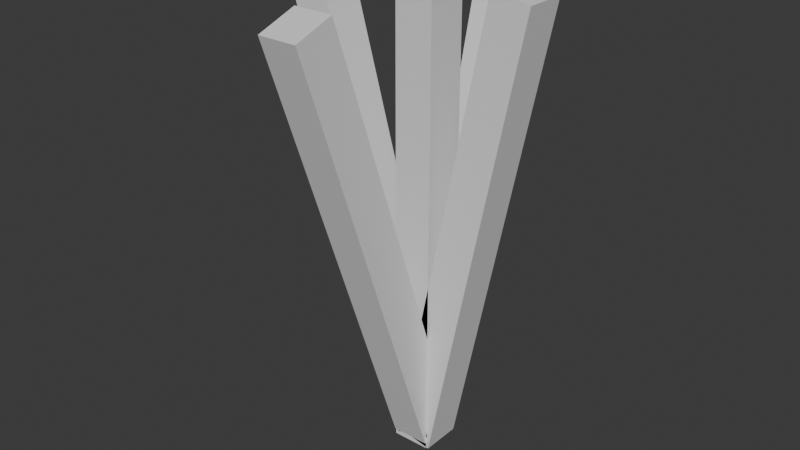 # Source: untitled.blend  (saved by Blender 4.0.36; exported with 4.5.12 LTS)
import bpy
from mathutils import Matrix  # noqa: F401  (used for matrix-valued properties, if any)

bpy.ops.wm.read_factory_settings(use_empty=True)
scene = bpy.context.scene
scene.name = 'Scene'

# ---- collections
col_collection = bpy.data.collections.new('Collection'); scene.collection.children.link(col_collection)

# ---- materials (node trees are filled in below, after node groups)
mat_material = bpy.data.materials.new('Material')
mat_material.alpha_threshold = 0.0
mat_material.use_transparent_shadow = False
mat_material.roughness = 0.5
mat_material.line_color = (0.0, 0.0, 0.0, 1.0)
mat_material_001 = bpy.data.materials.new('Material.001')
mat_material_001.alpha_threshold = 0.0
mat_material_001.use_transparent_shadow = False
mat_material_001.roughness = 0.5
mat_material_001.line_color = (0.0, 0.0, 0.0, 1.0)
mat_material_002 = bpy.data.materials.new('Material.002')
mat_material_002.alpha_threshold = 0.0
mat_material_002.use_transparent_shadow = False
mat_material_002.roughness = 0.5
mat_material_002.line_color = (0.0, 0.0, 0.0, 1.0)
mat_material_003 = bpy.data.materials.new('Material.003')
mat_material_003.alpha_threshold = 0.0
mat_material_003.use_transparent_shadow = False
mat_material_003.roughness = 0.5
mat_material_003.line_color = (0.0, 0.0, 0.0, 1.0)
mat_material_004 = bpy.data.materials.new('Material.004')
mat_material_004.alpha_threshold = 0.0
mat_material_004.use_transparent_shadow = False
mat_material_004.roughness = 0.5
mat_material_004.line_color = (0.0, 0.0, 0.0, 1.0)

# ---- material node trees
mat_material.use_nodes = True; mat_material.node_tree.nodes.clear()
_N = mat_material.node_tree.nodes; _L = mat_material.node_tree.links
n0 = _N.new('ShaderNodeOutputMaterial'); n0.name = 'Material Output'; n0.location = (300, 300)
n1 = _N.new('ShaderNodeBsdfPrincipled'); n1.name = 'Principled BSDF'; n1.location = (10, 300)
n1.inputs[3].default_value = 1.45
_L.new(n1.outputs[0], n0.inputs[0])
n0.is_active_output = True
mat_material_001.use_nodes = True; mat_material_001.node_tree.nodes.clear()
_N = mat_material_001.node_tree.nodes; _L = mat_material_001.node_tree.links
n0 = _N.new('ShaderNodeOutputMaterial'); n0.name = 'Material Output'; n0.location = (300, 300)
n1 = _N.new('ShaderNodeBsdfPrincipled'); n1.name = 'Principled BSDF'; n1.location = (10, 300)
n1.inputs[3].default_value = 1.45
_L.new(n1.outputs[0], n0.inputs[0])
n0.is_active_output = True
mat_material_002.use_nodes = True; mat_material_002.node_tree.nodes.clear()
_N = mat_material_002.node_tree.nodes; _L = mat_material_002.node_tree.links
n0 = _N.new('ShaderNodeOutputMaterial'); n0.name = 'Material Output'; n0.location = (300, 300)
n1 = _N.new('ShaderNodeBsdfPrincipled'); n1.name = 'Principled BSDF'; n1.location = (10, 300)
n1.inputs[3].default_value = 1.45
_L.new(n1.outputs[0], n0.inputs[0])
n0.is_active_output = True
mat_material_003.use_nodes = True; mat_material_003.node_tree.nodes.clear()
_N = mat_material_003.node_tree.nodes; _L = mat_material_003.node_tree.links
n0 = _N.new('ShaderNodeOutputMaterial'); n0.name = 'Material Output'; n0.location = (300, 300)
n1 = _N.new('ShaderNodeBsdfPrincipled'); n1.name = 'Principled BSDF'; n1.location = (10, 300)
n1.inputs[3].default_value = 1.45
_L.new(n1.outputs[0], n0.inputs[0])
n0.is_active_output = True
mat_material_004.use_nodes = True; mat_material_004.node_tree.nodes.clear()
_N = mat_material_004.node_tree.nodes; _L = mat_material_004.node_tree.links
n0 = _N.new('ShaderNodeOutputMaterial'); n0.name = 'Material Output'; n0.location = (300, 300)
n1 = _N.new('ShaderNodeBsdfPrincipled'); n1.name = 'Principled BSDF'; n1.location = (10, 300)
n1.inputs[3].default_value = 1.45
_L.new(n1.outputs[0], n0.inputs[0])
n0.is_active_output = True

# ---- world
world_world = bpy.data.worlds.new('World'); scene.world = world_world
world_world.use_nodes = True; world_world.node_tree.nodes.clear()
_N = world_world.node_tree.nodes; _L = world_world.node_tree.links
n0 = _N.new('ShaderNodeOutputWorld'); n0.name = 'World Output'; n0.location = (300, 300)
n1 = _N.new('ShaderNodeBackground'); n1.name = 'Background'; n1.location = (10, 300)
n1.inputs[0].default_value = (0.05088, 0.05088, 0.05088, 1.0)
_L.new(n1.outputs[0], n0.inputs[0])
n0.is_active_output = True
world_world.color = (0.05088, 0.05088, 0.05088)
world_world.use_sun_shadow = False
world_world.sun_shadow_jitter_overblur = 0.0

# ---- meshes
me_cube = bpy.data.meshes.new('Cube')
me_cube.from_pydata([(1.0, 1.0, 1.0), (1.0, 1.0, -1.0), (1.0, -1.0, 1.0), (1.0, -1.0, -1.0), (-1.0, 1.0, 1.0), (-1.0, 1.0, -1.0), (-1.0, -1.0, 1.0), (-1.0, -1.0, -1.0)], [], [(0, 4, 6, 2), (3, 2, 6, 7), (7, 6, 4, 5), (5, 1, 3, 7), (1, 0, 2, 3), (5, 4, 0, 1)])
_uv = me_cube.uv_layers.new(name='UVMap')
_uv.uv.foreach_set('vector', [0.625, 0.5, 0.875, 0.5, 0.875, 0.75, 0.625, 0.75, 0.375, 0.75, 0.625, 0.75, 0.625, 1.0, 0.375, 1.0, 0.375, 0.0, 0.625, 0.0, 0.625, 0.25, 0.375, 0.25, 0.125, 0.5, 0.375, 0.5, 0.375, 0.75, 0.125, 0.75, 0.375, 0.5, 0.625, 0.5, 0.625, 0.75, 0.375, 0.75, 0.375, 0.25, 0.625, 0.25, 0.625, 0.5, 0.375, 0.5])
me_cube.materials.append(mat_material)
me_cube.use_mirror_vertex_groups = False
me_cube.update()
me_cube_001 = bpy.data.meshes.new('Cube.001')
me_cube_001.from_pydata([(1.0, 1.0, 1.0), (1.0, 1.0, -1.0), (1.0, -1.0, 1.0), (1.0, -1.0, -1.0), (-1.0, 1.0, 1.0), (-1.0, 1.0, -1.0), (-1.0, -1.0, 1.0), (-1.0, -1.0, -1.0)], [], [(0, 4, 6, 2), (3, 2, 6, 7), (7, 6, 4, 5), (5, 1, 3, 7), (1, 0, 2, 3), (5, 4, 0, 1)])
_uv = me_cube_001.uv_layers.new(name='UVMap')
_uv.uv.foreach_set('vector', [0.625, 0.5, 0.875, 0.5, 0.875, 0.75, 0.625, 0.75, 0.375, 0.75, 0.625, 0.75, 0.625, 1.0, 0.375, 1.0, 0.375, 0.0, 0.625, 0.0, 0.625, 0.25, 0.375, 0.25, 0.125, 0.5, 0.375, 0.5, 0.375, 0.75, 0.125, 0.75, 0.375, 0.5, 0.625, 0.5, 0.625, 0.75, 0.375, 0.75, 0.375, 0.25, 0.625, 0.25, 0.625, 0.5, 0.375, 0.5])
me_cube_001.materials.append(mat_material_001)
me_cube_001.use_mirror_vertex_groups = False
me_cube_001.update()
me_cube_002 = bpy.data.meshes.new('Cube.002')
me_cube_002.from_pydata([(1.0, 1.0, 1.0), (1.0, 1.0, -1.0), (1.0, -1.0, 1.0), (1.0, -1.0, -1.0), (-1.0, 1.0, 1.0), (-1.0, 1.0, -1.0), (-1.0, -1.0, 1.0), (-1.0, -1.0, -1.0)], [], [(0, 4, 6, 2), (3, 2, 6, 7), (7, 6, 4, 5), (5, 1, 3, 7), (1, 0, 2, 3), (5, 4, 0, 1)])
_uv = me_cube_002.uv_layers.new(name='UVMap')
_uv.uv.foreach_set('vector', [0.625, 0.5, 0.875, 0.5, 0.875, 0.75, 0.625, 0.75, 0.375, 0.75, 0.625, 0.75, 0.625, 1.0, 0.375, 1.0, 0.375, 0.0, 0.625, 0.0, 0.625, 0.25, 0.375, 0.25, 0.125, 0.5, 0.375, 0.5, 0.375, 0.75, 0.125, 0.75, 0.375, 0.5, 0.625, 0.5, 0.625, 0.75, 0.375, 0.75, 0.375, 0.25, 0.625, 0.25, 0.625, 0.5, 0.375, 0.5])
me_cube_002.materials.append(mat_material_002)
me_cube_002.use_mirror_vertex_groups = False
me_cube_002.update()
me_cube_003 = bpy.data.meshes.new('Cube.003')
me_cube_003.from_pydata([(1.0, 1.0, 1.0), (1.0, 1.0, -1.0), (1.0, -1.0, 1.0), (1.0, -1.0, -1.0), (-1.0, 1.0, 1.0), (-1.0, 1.0, -1.0), (-1.0, -1.0, 1.0), (-1.0, -1.0, -1.0)], [], [(0, 4, 6, 2), (3, 2, 6, 7), (7, 6, 4, 5), (5, 1, 3, 7), (1, 0, 2, 3), (5, 4, 0, 1)])
_uv = me_cube_003.uv_layers.new(name='UVMap')
_uv.uv.foreach_set('vector', [0.625, 0.5, 0.875, 0.5, 0.875, 0.75, 0.625, 0.75, 0.375, 0.75, 0.625, 0.75, 0.625, 1.0, 0.375, 1.0, 0.375, 0.0, 0.625, 0.0, 0.625, 0.25, 0.375, 0.25, 0.125, 0.5, 0.375, 0.5, 0.375, 0.75, 0.125, 0.75, 0.375, 0.5, 0.625, 0.5, 0.625, 0.75, 0.375, 0.75, 0.375, 0.25, 0.625, 0.25, 0.625, 0.5, 0.375, 0.5])
me_cube_003.materials.append(mat_material_003)
me_cube_003.use_mirror_vertex_groups = False
me_cube_003.update()
me_cube_004 = bpy.data.meshes.new('Cube.004')
me_cube_004.from_pydata([(1.0, 1.0, 1.0), (1.0, 1.0, -1.0), (1.0, -1.0, 1.0), (1.0, -1.0, -1.0), (-1.0, 1.0, 1.0), (-1.0, 1.0, -1.0), (-1.0, -1.0, 1.0), (-1.0, -1.0, -1.0)], [], [(0, 4, 6, 2), (3, 2, 6, 7), (7, 6, 4, 5), (5, 1, 3, 7), (1, 0, 2, 3), (5, 4, 0, 1)])
_uv = me_cube_004.uv_layers.new(name='UVMap')
_uv.uv.foreach_set('vector', [0.625, 0.5, 0.875, 0.5, 0.875, 0.75, 0.625, 0.75, 0.375, 0.75, 0.625, 0.75, 0.625, 1.0, 0.375, 1.0, 0.375, 0.0, 0.625, 0.0, 0.625, 0.25, 0.375, 0.25, 0.125, 0.5, 0.375, 0.5, 0.375, 0.75, 0.125, 0.75, 0.375, 0.5, 0.625, 0.5, 0.625, 0.75, 0.375, 0.75, 0.375, 0.25, 0.625, 0.25, 0.625, 0.5, 0.375, 0.5])
me_cube_004.materials.append(mat_material_004)
me_cube_004.use_mirror_vertex_groups = False
me_cube_004.update()

# ---- objects
ob_cube = bpy.data.objects.new('Cube', me_cube)
ob_cube_001 = bpy.data.objects.new('Cube.001', me_cube_001)
ob_cube_002 = bpy.data.objects.new('Cube.002', me_cube_002)
ob_cube_003 = bpy.data.objects.new('Cube.003', me_cube_003)
ob_cube_004 = bpy.data.objects.new('Cube.004', me_cube_004)

# ---- transforms, parenting, visibility, modifiers, constraints
ob_cube.location = (0.0, 0.0, 0.0)
ob_cube.scale = (0.08087, -0.08679, 1.0)
ob_cube.lock_rotations_4d = False
ob_cube.empty_display_type = 'ARROWS'
ob_cube.lineart.crease_threshold = 0.0
ob_cube_001.location = (0.2082, 0.0, 0.0)
ob_cube_001.rotation_euler = (0.0, 0.1966, 0.0)
ob_cube_001.scale = (0.08087, -0.08679, 1.0)
ob_cube_001.lock_rotations_4d = False
ob_cube_001.empty_display_type = 'ARROWS'
ob_cube_001.lineart.crease_threshold = 0.0
ob_cube_002.location = (-0.2639, 0.0, 0.0)
ob_cube_002.rotation_euler = (0.0, -0.277, 0.0)
ob_cube_002.scale = (0.08087, -0.08679, 1.0)
ob_cube_002.lock_rotations_4d = False
ob_cube_002.empty_display_type = 'ARROWS'
ob_cube_002.lineart.crease_threshold = 0.0
ob_cube_003.location = (0.0, 0.264, 0.0)
ob_cube_003.rotation_euler = (-0.2417, -0.0, 0.0)
ob_cube_003.scale = (0.08087, -0.08679, 1.0)
ob_cube_003.lock_rotations_4d = False
ob_cube_003.empty_display_type = 'ARROWS'
ob_cube_003.lineart.crease_threshold = 0.0
ob_cube_004.location = (0.0, -0.3379, 0.0)
ob_cube_004.rotation_euler = (0.3337, -0.0, 0.0)
ob_cube_004.scale = (0.08087, -0.08679, 1.0)
ob_cube_004.lock_rotations_4d = False
ob_cube_004.empty_display_type = 'ARROWS'
ob_cube_004.lineart.crease_threshold = 0.0

# ---- collection membership
col_collection.objects.link(ob_cube)
col_collection.objects.link(ob_cube_001)
col_collection.objects.link(ob_cube_002)
col_collection.objects.link(ob_cube_003)
col_collection.objects.link(ob_cube_004)

# ---- scene / render settings (as saved in the file)
scene.frame_start = 1; scene.frame_end = 250; scene.frame_set(1)
scene.render.engine = 'BLENDER_EEVEE_NEXT'
scene.cycles.sampling_pattern = 'TABULATED_SOBOL'
bpy.context.view_layer.update()

# ---- added for rendering (the .blend has no active camera and no usable light): camera, sun
cam_auto = bpy.data.cameras.new('AutoCamera')
cam_auto.lens = 50.0
cam_auto.sensor_width = 36.0
cam_auto.clip_end = 1000.0
ob_auto_camera = bpy.data.objects.new('AutoCamera', cam_auto)
scene.collection.objects.link(ob_auto_camera)
ob_auto_camera.location = (2.37972, -3.01494, 1.95671)
ob_auto_camera.rotation_euler = (1.09748, -7.21219e-08, 0.694738)
scene.camera = ob_auto_camera
light_auto_sun = bpy.data.lights.new('AutoSun', 'SUN')
light_auto_sun.energy = 3.0
light_auto_sun.angle = 0.0523599
ob_auto_sun = bpy.data.objects.new('AutoSun', light_auto_sun)
scene.collection.objects.link(ob_auto_sun)
ob_auto_sun.rotation_euler = (0.872665, 0.174533, 0.523599)
bpy.context.view_layer.update()
